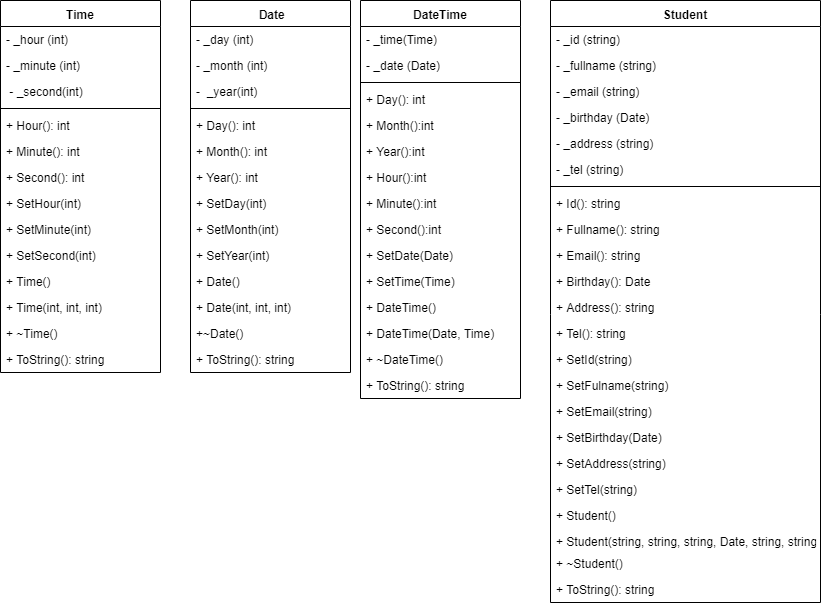

The diagram above was exported from draw.io. Its source (the exported page's mxGraphModel, read from the mxfile embedded in the PNG):
<mxGraphModel dx="977" dy="502" grid="1" gridSize="10" guides="1" tooltips="1" connect="1" arrows="1" fold="1" page="1" pageScale="1" pageWidth="850" pageHeight="1100" math="0" shadow="0">
  <root>
    <mxCell id="0" />
    <mxCell id="1" parent="0" />
    <mxCell id="TFwaGcjQvOqe_KIgroNZ-1" value="Time" style="swimlane;fontStyle=1;align=center;verticalAlign=top;childLayout=stackLayout;horizontal=1;startSize=26;horizontalStack=0;resizeParent=1;resizeParentMax=0;resizeLast=0;collapsible=1;marginBottom=0;" parent="1" vertex="1">
      <mxGeometry x="20" y="20" width="160" height="372" as="geometry" />
    </mxCell>
    <mxCell id="TFwaGcjQvOqe_KIgroNZ-17" value="- _hour (int)" style="text;strokeColor=none;fillColor=none;align=left;verticalAlign=top;spacingLeft=4;spacingRight=4;overflow=hidden;rotatable=0;points=[[0,0.5],[1,0.5]];portConstraint=eastwest;" parent="TFwaGcjQvOqe_KIgroNZ-1" vertex="1">
      <mxGeometry y="26" width="160" height="26" as="geometry" />
    </mxCell>
    <mxCell id="TFwaGcjQvOqe_KIgroNZ-2" value="- _minute (int)" style="text;strokeColor=none;fillColor=none;align=left;verticalAlign=top;spacingLeft=4;spacingRight=4;overflow=hidden;rotatable=0;points=[[0,0.5],[1,0.5]];portConstraint=eastwest;" parent="TFwaGcjQvOqe_KIgroNZ-1" vertex="1">
      <mxGeometry y="52" width="160" height="26" as="geometry" />
    </mxCell>
    <mxCell id="TFwaGcjQvOqe_KIgroNZ-18" value=" - _second(int)" style="text;strokeColor=none;fillColor=none;align=left;verticalAlign=top;spacingLeft=4;spacingRight=4;overflow=hidden;rotatable=0;points=[[0,0.5],[1,0.5]];portConstraint=eastwest;" parent="TFwaGcjQvOqe_KIgroNZ-1" vertex="1">
      <mxGeometry y="78" width="160" height="26" as="geometry" />
    </mxCell>
    <mxCell id="TFwaGcjQvOqe_KIgroNZ-3" value="" style="line;strokeWidth=1;fillColor=none;align=left;verticalAlign=middle;spacingTop=-1;spacingLeft=3;spacingRight=3;rotatable=0;labelPosition=right;points=[];portConstraint=eastwest;" parent="TFwaGcjQvOqe_KIgroNZ-1" vertex="1">
      <mxGeometry y="104" width="160" height="8" as="geometry" />
    </mxCell>
    <mxCell id="TFwaGcjQvOqe_KIgroNZ-4" value="+ Hour(): int &#10;&#10;" style="text;strokeColor=none;fillColor=none;align=left;verticalAlign=top;spacingLeft=4;spacingRight=4;overflow=hidden;rotatable=0;points=[[0,0.5],[1,0.5]];portConstraint=eastwest;" parent="TFwaGcjQvOqe_KIgroNZ-1" vertex="1">
      <mxGeometry y="112" width="160" height="26" as="geometry" />
    </mxCell>
    <mxCell id="TFwaGcjQvOqe_KIgroNZ-19" value="+ Minute(): int" style="text;strokeColor=none;fillColor=none;align=left;verticalAlign=top;spacingLeft=4;spacingRight=4;overflow=hidden;rotatable=0;points=[[0,0.5],[1,0.5]];portConstraint=eastwest;" parent="TFwaGcjQvOqe_KIgroNZ-1" vertex="1">
      <mxGeometry y="138" width="160" height="26" as="geometry" />
    </mxCell>
    <mxCell id="TFwaGcjQvOqe_KIgroNZ-20" value="+ Second(): int" style="text;strokeColor=none;fillColor=none;align=left;verticalAlign=top;spacingLeft=4;spacingRight=4;overflow=hidden;rotatable=0;points=[[0,0.5],[1,0.5]];portConstraint=eastwest;" parent="TFwaGcjQvOqe_KIgroNZ-1" vertex="1">
      <mxGeometry y="164" width="160" height="26" as="geometry" />
    </mxCell>
    <mxCell id="TFwaGcjQvOqe_KIgroNZ-21" value="+ SetHour(int)" style="text;strokeColor=none;fillColor=none;align=left;verticalAlign=top;spacingLeft=4;spacingRight=4;overflow=hidden;rotatable=0;points=[[0,0.5],[1,0.5]];portConstraint=eastwest;" parent="TFwaGcjQvOqe_KIgroNZ-1" vertex="1">
      <mxGeometry y="190" width="160" height="26" as="geometry" />
    </mxCell>
    <mxCell id="TFwaGcjQvOqe_KIgroNZ-22" value="+ SetMinute(int)" style="text;strokeColor=none;fillColor=none;align=left;verticalAlign=top;spacingLeft=4;spacingRight=4;overflow=hidden;rotatable=0;points=[[0,0.5],[1,0.5]];portConstraint=eastwest;" parent="TFwaGcjQvOqe_KIgroNZ-1" vertex="1">
      <mxGeometry y="216" width="160" height="26" as="geometry" />
    </mxCell>
    <mxCell id="TFwaGcjQvOqe_KIgroNZ-23" value="+ SetSecond(int)" style="text;strokeColor=none;fillColor=none;align=left;verticalAlign=top;spacingLeft=4;spacingRight=4;overflow=hidden;rotatable=0;points=[[0,0.5],[1,0.5]];portConstraint=eastwest;" parent="TFwaGcjQvOqe_KIgroNZ-1" vertex="1">
      <mxGeometry y="242" width="160" height="26" as="geometry" />
    </mxCell>
    <mxCell id="TFwaGcjQvOqe_KIgroNZ-24" value="+ Time()" style="text;strokeColor=none;fillColor=none;align=left;verticalAlign=top;spacingLeft=4;spacingRight=4;overflow=hidden;rotatable=0;points=[[0,0.5],[1,0.5]];portConstraint=eastwest;" parent="TFwaGcjQvOqe_KIgroNZ-1" vertex="1">
      <mxGeometry y="268" width="160" height="26" as="geometry" />
    </mxCell>
    <mxCell id="TFwaGcjQvOqe_KIgroNZ-25" value="+ Time(int, int, int)" style="text;strokeColor=none;fillColor=none;align=left;verticalAlign=top;spacingLeft=4;spacingRight=4;overflow=hidden;rotatable=0;points=[[0,0.5],[1,0.5]];portConstraint=eastwest;" parent="TFwaGcjQvOqe_KIgroNZ-1" vertex="1">
      <mxGeometry y="294" width="160" height="26" as="geometry" />
    </mxCell>
    <mxCell id="TFwaGcjQvOqe_KIgroNZ-26" value="+ ~Time()" style="text;strokeColor=none;fillColor=none;align=left;verticalAlign=top;spacingLeft=4;spacingRight=4;overflow=hidden;rotatable=0;points=[[0,0.5],[1,0.5]];portConstraint=eastwest;" parent="TFwaGcjQvOqe_KIgroNZ-1" vertex="1">
      <mxGeometry y="320" width="160" height="26" as="geometry" />
    </mxCell>
    <mxCell id="TFwaGcjQvOqe_KIgroNZ-27" value="+ ToString(): string" style="text;strokeColor=none;fillColor=none;align=left;verticalAlign=top;spacingLeft=4;spacingRight=4;overflow=hidden;rotatable=0;points=[[0,0.5],[1,0.5]];portConstraint=eastwest;" parent="TFwaGcjQvOqe_KIgroNZ-1" vertex="1">
      <mxGeometry y="346" width="160" height="26" as="geometry" />
    </mxCell>
    <mxCell id="TFwaGcjQvOqe_KIgroNZ-5" value=" Date" style="swimlane;fontStyle=1;align=center;verticalAlign=top;childLayout=stackLayout;horizontal=1;startSize=26;horizontalStack=0;resizeParent=1;resizeParentMax=0;resizeLast=0;collapsible=1;marginBottom=0;" parent="1" vertex="1">
      <mxGeometry x="210" y="20" width="160" height="372" as="geometry" />
    </mxCell>
    <mxCell id="TFwaGcjQvOqe_KIgroNZ-6" value="- _day (int)" style="text;strokeColor=none;fillColor=none;align=left;verticalAlign=top;spacingLeft=4;spacingRight=4;overflow=hidden;rotatable=0;points=[[0,0.5],[1,0.5]];portConstraint=eastwest;" parent="TFwaGcjQvOqe_KIgroNZ-5" vertex="1">
      <mxGeometry y="26" width="160" height="26" as="geometry" />
    </mxCell>
    <mxCell id="TFwaGcjQvOqe_KIgroNZ-29" value="- _month (int)" style="text;strokeColor=none;fillColor=none;align=left;verticalAlign=top;spacingLeft=4;spacingRight=4;overflow=hidden;rotatable=0;points=[[0,0.5],[1,0.5]];portConstraint=eastwest;" parent="TFwaGcjQvOqe_KIgroNZ-5" vertex="1">
      <mxGeometry y="52" width="160" height="26" as="geometry" />
    </mxCell>
    <mxCell id="TFwaGcjQvOqe_KIgroNZ-30" value="-  _year(int)" style="text;strokeColor=none;fillColor=none;align=left;verticalAlign=top;spacingLeft=4;spacingRight=4;overflow=hidden;rotatable=0;points=[[0,0.5],[1,0.5]];portConstraint=eastwest;" parent="TFwaGcjQvOqe_KIgroNZ-5" vertex="1">
      <mxGeometry y="78" width="160" height="26" as="geometry" />
    </mxCell>
    <mxCell id="TFwaGcjQvOqe_KIgroNZ-7" value="" style="line;strokeWidth=1;fillColor=none;align=left;verticalAlign=middle;spacingTop=-1;spacingLeft=3;spacingRight=3;rotatable=0;labelPosition=right;points=[];portConstraint=eastwest;" parent="TFwaGcjQvOqe_KIgroNZ-5" vertex="1">
      <mxGeometry y="104" width="160" height="8" as="geometry" />
    </mxCell>
    <mxCell id="TFwaGcjQvOqe_KIgroNZ-8" value="+ Day(): int" style="text;strokeColor=none;fillColor=none;align=left;verticalAlign=top;spacingLeft=4;spacingRight=4;overflow=hidden;rotatable=0;points=[[0,0.5],[1,0.5]];portConstraint=eastwest;" parent="TFwaGcjQvOqe_KIgroNZ-5" vertex="1">
      <mxGeometry y="112" width="160" height="26" as="geometry" />
    </mxCell>
    <mxCell id="TFwaGcjQvOqe_KIgroNZ-31" value="+ Month(): int" style="text;strokeColor=none;fillColor=none;align=left;verticalAlign=top;spacingLeft=4;spacingRight=4;overflow=hidden;rotatable=0;points=[[0,0.5],[1,0.5]];portConstraint=eastwest;" parent="TFwaGcjQvOqe_KIgroNZ-5" vertex="1">
      <mxGeometry y="138" width="160" height="26" as="geometry" />
    </mxCell>
    <mxCell id="TFwaGcjQvOqe_KIgroNZ-32" value="+ Year(): int" style="text;strokeColor=none;fillColor=none;align=left;verticalAlign=top;spacingLeft=4;spacingRight=4;overflow=hidden;rotatable=0;points=[[0,0.5],[1,0.5]];portConstraint=eastwest;" parent="TFwaGcjQvOqe_KIgroNZ-5" vertex="1">
      <mxGeometry y="164" width="160" height="26" as="geometry" />
    </mxCell>
    <mxCell id="TFwaGcjQvOqe_KIgroNZ-33" value="+ SetDay(int)" style="text;strokeColor=none;fillColor=none;align=left;verticalAlign=top;spacingLeft=4;spacingRight=4;overflow=hidden;rotatable=0;points=[[0,0.5],[1,0.5]];portConstraint=eastwest;" parent="TFwaGcjQvOqe_KIgroNZ-5" vertex="1">
      <mxGeometry y="190" width="160" height="26" as="geometry" />
    </mxCell>
    <mxCell id="TFwaGcjQvOqe_KIgroNZ-34" value="+ SetMonth(int)" style="text;strokeColor=none;fillColor=none;align=left;verticalAlign=top;spacingLeft=4;spacingRight=4;overflow=hidden;rotatable=0;points=[[0,0.5],[1,0.5]];portConstraint=eastwest;" parent="TFwaGcjQvOqe_KIgroNZ-5" vertex="1">
      <mxGeometry y="216" width="160" height="26" as="geometry" />
    </mxCell>
    <mxCell id="TFwaGcjQvOqe_KIgroNZ-35" value="+ SetYear(int)" style="text;strokeColor=none;fillColor=none;align=left;verticalAlign=top;spacingLeft=4;spacingRight=4;overflow=hidden;rotatable=0;points=[[0,0.5],[1,0.5]];portConstraint=eastwest;" parent="TFwaGcjQvOqe_KIgroNZ-5" vertex="1">
      <mxGeometry y="242" width="160" height="26" as="geometry" />
    </mxCell>
    <mxCell id="TFwaGcjQvOqe_KIgroNZ-36" value="+ Date()" style="text;strokeColor=none;fillColor=none;align=left;verticalAlign=top;spacingLeft=4;spacingRight=4;overflow=hidden;rotatable=0;points=[[0,0.5],[1,0.5]];portConstraint=eastwest;" parent="TFwaGcjQvOqe_KIgroNZ-5" vertex="1">
      <mxGeometry y="268" width="160" height="26" as="geometry" />
    </mxCell>
    <mxCell id="TFwaGcjQvOqe_KIgroNZ-37" value="+ Date(int, int, int)" style="text;strokeColor=none;fillColor=none;align=left;verticalAlign=top;spacingLeft=4;spacingRight=4;overflow=hidden;rotatable=0;points=[[0,0.5],[1,0.5]];portConstraint=eastwest;" parent="TFwaGcjQvOqe_KIgroNZ-5" vertex="1">
      <mxGeometry y="294" width="160" height="26" as="geometry" />
    </mxCell>
    <mxCell id="TFwaGcjQvOqe_KIgroNZ-38" value="+~Date()" style="text;strokeColor=none;fillColor=none;align=left;verticalAlign=top;spacingLeft=4;spacingRight=4;overflow=hidden;rotatable=0;points=[[0,0.5],[1,0.5]];portConstraint=eastwest;" parent="TFwaGcjQvOqe_KIgroNZ-5" vertex="1">
      <mxGeometry y="320" width="160" height="26" as="geometry" />
    </mxCell>
    <mxCell id="TFwaGcjQvOqe_KIgroNZ-39" value="+ ToString(): string" style="text;strokeColor=none;fillColor=none;align=left;verticalAlign=top;spacingLeft=4;spacingRight=4;overflow=hidden;rotatable=0;points=[[0,0.5],[1,0.5]];portConstraint=eastwest;" parent="TFwaGcjQvOqe_KIgroNZ-5" vertex="1">
      <mxGeometry y="346" width="160" height="26" as="geometry" />
    </mxCell>
    <mxCell id="TFwaGcjQvOqe_KIgroNZ-9" value="DateTime" style="swimlane;fontStyle=1;align=center;verticalAlign=top;childLayout=stackLayout;horizontal=1;startSize=26;horizontalStack=0;resizeParent=1;resizeParentMax=0;resizeLast=0;collapsible=1;marginBottom=0;" parent="1" vertex="1">
      <mxGeometry x="380" y="20" width="160" height="398" as="geometry" />
    </mxCell>
    <mxCell id="TFwaGcjQvOqe_KIgroNZ-10" value="- _time(Time)" style="text;strokeColor=none;fillColor=none;align=left;verticalAlign=top;spacingLeft=4;spacingRight=4;overflow=hidden;rotatable=0;points=[[0,0.5],[1,0.5]];portConstraint=eastwest;" parent="TFwaGcjQvOqe_KIgroNZ-9" vertex="1">
      <mxGeometry y="26" width="160" height="26" as="geometry" />
    </mxCell>
    <mxCell id="TFwaGcjQvOqe_KIgroNZ-40" value="- _date (Date)" style="text;strokeColor=none;fillColor=none;align=left;verticalAlign=top;spacingLeft=4;spacingRight=4;overflow=hidden;rotatable=0;points=[[0,0.5],[1,0.5]];portConstraint=eastwest;" parent="TFwaGcjQvOqe_KIgroNZ-9" vertex="1">
      <mxGeometry y="52" width="160" height="26" as="geometry" />
    </mxCell>
    <mxCell id="TFwaGcjQvOqe_KIgroNZ-11" value="" style="line;strokeWidth=1;fillColor=none;align=left;verticalAlign=middle;spacingTop=-1;spacingLeft=3;spacingRight=3;rotatable=0;labelPosition=right;points=[];portConstraint=eastwest;" parent="TFwaGcjQvOqe_KIgroNZ-9" vertex="1">
      <mxGeometry y="78" width="160" height="8" as="geometry" />
    </mxCell>
    <mxCell id="TFwaGcjQvOqe_KIgroNZ-41" value="+ Day(): int" style="text;strokeColor=none;fillColor=none;align=left;verticalAlign=top;spacingLeft=4;spacingRight=4;overflow=hidden;rotatable=0;points=[[0,0.5],[1,0.5]];portConstraint=eastwest;" parent="TFwaGcjQvOqe_KIgroNZ-9" vertex="1">
      <mxGeometry y="86" width="160" height="26" as="geometry" />
    </mxCell>
    <mxCell id="TFwaGcjQvOqe_KIgroNZ-42" value="+ Month():int" style="text;strokeColor=none;fillColor=none;align=left;verticalAlign=top;spacingLeft=4;spacingRight=4;overflow=hidden;rotatable=0;points=[[0,0.5],[1,0.5]];portConstraint=eastwest;" parent="TFwaGcjQvOqe_KIgroNZ-9" vertex="1">
      <mxGeometry y="112" width="160" height="26" as="geometry" />
    </mxCell>
    <mxCell id="TFwaGcjQvOqe_KIgroNZ-43" value="+ Year():int" style="text;strokeColor=none;fillColor=none;align=left;verticalAlign=top;spacingLeft=4;spacingRight=4;overflow=hidden;rotatable=0;points=[[0,0.5],[1,0.5]];portConstraint=eastwest;" parent="TFwaGcjQvOqe_KIgroNZ-9" vertex="1">
      <mxGeometry y="138" width="160" height="26" as="geometry" />
    </mxCell>
    <mxCell id="TFwaGcjQvOqe_KIgroNZ-44" value="+ Hour():int" style="text;strokeColor=none;fillColor=none;align=left;verticalAlign=top;spacingLeft=4;spacingRight=4;overflow=hidden;rotatable=0;points=[[0,0.5],[1,0.5]];portConstraint=eastwest;" parent="TFwaGcjQvOqe_KIgroNZ-9" vertex="1">
      <mxGeometry y="164" width="160" height="26" as="geometry" />
    </mxCell>
    <mxCell id="TFwaGcjQvOqe_KIgroNZ-45" value="+ Minute():int" style="text;strokeColor=none;fillColor=none;align=left;verticalAlign=top;spacingLeft=4;spacingRight=4;overflow=hidden;rotatable=0;points=[[0,0.5],[1,0.5]];portConstraint=eastwest;" parent="TFwaGcjQvOqe_KIgroNZ-9" vertex="1">
      <mxGeometry y="190" width="160" height="26" as="geometry" />
    </mxCell>
    <mxCell id="TFwaGcjQvOqe_KIgroNZ-46" value="+ Second():int" style="text;strokeColor=none;fillColor=none;align=left;verticalAlign=top;spacingLeft=4;spacingRight=4;overflow=hidden;rotatable=0;points=[[0,0.5],[1,0.5]];portConstraint=eastwest;" parent="TFwaGcjQvOqe_KIgroNZ-9" vertex="1">
      <mxGeometry y="216" width="160" height="26" as="geometry" />
    </mxCell>
    <mxCell id="TFwaGcjQvOqe_KIgroNZ-47" value="+ SetDate(Date)" style="text;strokeColor=none;fillColor=none;align=left;verticalAlign=top;spacingLeft=4;spacingRight=4;overflow=hidden;rotatable=0;points=[[0,0.5],[1,0.5]];portConstraint=eastwest;" parent="TFwaGcjQvOqe_KIgroNZ-9" vertex="1">
      <mxGeometry y="242" width="160" height="26" as="geometry" />
    </mxCell>
    <mxCell id="TFwaGcjQvOqe_KIgroNZ-48" value="+ SetTime(Time)" style="text;strokeColor=none;fillColor=none;align=left;verticalAlign=top;spacingLeft=4;spacingRight=4;overflow=hidden;rotatable=0;points=[[0,0.5],[1,0.5]];portConstraint=eastwest;" parent="TFwaGcjQvOqe_KIgroNZ-9" vertex="1">
      <mxGeometry y="268" width="160" height="26" as="geometry" />
    </mxCell>
    <mxCell id="TFwaGcjQvOqe_KIgroNZ-12" value="+ DateTime()" style="text;strokeColor=none;fillColor=none;align=left;verticalAlign=top;spacingLeft=4;spacingRight=4;overflow=hidden;rotatable=0;points=[[0,0.5],[1,0.5]];portConstraint=eastwest;" parent="TFwaGcjQvOqe_KIgroNZ-9" vertex="1">
      <mxGeometry y="294" width="160" height="26" as="geometry" />
    </mxCell>
    <mxCell id="TFwaGcjQvOqe_KIgroNZ-49" value="+ DateTime(Date, Time)" style="text;strokeColor=none;fillColor=none;align=left;verticalAlign=top;spacingLeft=4;spacingRight=4;overflow=hidden;rotatable=0;points=[[0,0.5],[1,0.5]];portConstraint=eastwest;" parent="TFwaGcjQvOqe_KIgroNZ-9" vertex="1">
      <mxGeometry y="320" width="160" height="26" as="geometry" />
    </mxCell>
    <mxCell id="TFwaGcjQvOqe_KIgroNZ-50" value="+ ~DateTime()" style="text;strokeColor=none;fillColor=none;align=left;verticalAlign=top;spacingLeft=4;spacingRight=4;overflow=hidden;rotatable=0;points=[[0,0.5],[1,0.5]];portConstraint=eastwest;" parent="TFwaGcjQvOqe_KIgroNZ-9" vertex="1">
      <mxGeometry y="346" width="160" height="26" as="geometry" />
    </mxCell>
    <mxCell id="TFwaGcjQvOqe_KIgroNZ-51" value="+ ToString(): string" style="text;strokeColor=none;fillColor=none;align=left;verticalAlign=top;spacingLeft=4;spacingRight=4;overflow=hidden;rotatable=0;points=[[0,0.5],[1,0.5]];portConstraint=eastwest;" parent="TFwaGcjQvOqe_KIgroNZ-9" vertex="1">
      <mxGeometry y="372" width="160" height="26" as="geometry" />
    </mxCell>
    <mxCell id="TFwaGcjQvOqe_KIgroNZ-13" value="Student" style="swimlane;fontStyle=1;align=center;verticalAlign=top;childLayout=stackLayout;horizontal=1;startSize=26;horizontalStack=0;resizeParent=1;resizeParentMax=0;resizeLast=0;collapsible=1;marginBottom=0;" parent="1" vertex="1">
      <mxGeometry x="570" y="20" width="270" height="602" as="geometry" />
    </mxCell>
    <mxCell id="TFwaGcjQvOqe_KIgroNZ-52" value="- _id (string)" style="text;strokeColor=none;fillColor=none;align=left;verticalAlign=top;spacingLeft=4;spacingRight=4;overflow=hidden;rotatable=0;points=[[0,0.5],[1,0.5]];portConstraint=eastwest;" parent="TFwaGcjQvOqe_KIgroNZ-13" vertex="1">
      <mxGeometry y="26" width="270" height="26" as="geometry" />
    </mxCell>
    <mxCell id="TFwaGcjQvOqe_KIgroNZ-53" value="- _fullname (string)" style="text;strokeColor=none;fillColor=none;align=left;verticalAlign=top;spacingLeft=4;spacingRight=4;overflow=hidden;rotatable=0;points=[[0,0.5],[1,0.5]];portConstraint=eastwest;" parent="TFwaGcjQvOqe_KIgroNZ-13" vertex="1">
      <mxGeometry y="52" width="270" height="26" as="geometry" />
    </mxCell>
    <mxCell id="TFwaGcjQvOqe_KIgroNZ-54" value="- _email (string)" style="text;strokeColor=none;fillColor=none;align=left;verticalAlign=top;spacingLeft=4;spacingRight=4;overflow=hidden;rotatable=0;points=[[0,0.5],[1,0.5]];portConstraint=eastwest;" parent="TFwaGcjQvOqe_KIgroNZ-13" vertex="1">
      <mxGeometry y="78" width="270" height="26" as="geometry" />
    </mxCell>
    <mxCell id="TFwaGcjQvOqe_KIgroNZ-55" value="- _birthday (Date)" style="text;strokeColor=none;fillColor=none;align=left;verticalAlign=top;spacingLeft=4;spacingRight=4;overflow=hidden;rotatable=0;points=[[0,0.5],[1,0.5]];portConstraint=eastwest;" parent="TFwaGcjQvOqe_KIgroNZ-13" vertex="1">
      <mxGeometry y="104" width="270" height="26" as="geometry" />
    </mxCell>
    <mxCell id="TFwaGcjQvOqe_KIgroNZ-56" value="- _address (string)" style="text;strokeColor=none;fillColor=none;align=left;verticalAlign=top;spacingLeft=4;spacingRight=4;overflow=hidden;rotatable=0;points=[[0,0.5],[1,0.5]];portConstraint=eastwest;" parent="TFwaGcjQvOqe_KIgroNZ-13" vertex="1">
      <mxGeometry y="130" width="270" height="26" as="geometry" />
    </mxCell>
    <mxCell id="TFwaGcjQvOqe_KIgroNZ-14" value="- _tel (string)" style="text;strokeColor=none;fillColor=none;align=left;verticalAlign=top;spacingLeft=4;spacingRight=4;overflow=hidden;rotatable=0;points=[[0,0.5],[1,0.5]];portConstraint=eastwest;" parent="TFwaGcjQvOqe_KIgroNZ-13" vertex="1">
      <mxGeometry y="156" width="270" height="26" as="geometry" />
    </mxCell>
    <mxCell id="TFwaGcjQvOqe_KIgroNZ-15" value="" style="line;strokeWidth=1;fillColor=none;align=left;verticalAlign=middle;spacingTop=-1;spacingLeft=3;spacingRight=3;rotatable=0;labelPosition=right;points=[];portConstraint=eastwest;" parent="TFwaGcjQvOqe_KIgroNZ-13" vertex="1">
      <mxGeometry y="182" width="270" height="8" as="geometry" />
    </mxCell>
    <mxCell id="TFwaGcjQvOqe_KIgroNZ-16" value="+ Id(): string" style="text;strokeColor=none;fillColor=none;align=left;verticalAlign=top;spacingLeft=4;spacingRight=4;overflow=hidden;rotatable=0;points=[[0,0.5],[1,0.5]];portConstraint=eastwest;" parent="TFwaGcjQvOqe_KIgroNZ-13" vertex="1">
      <mxGeometry y="190" width="270" height="26" as="geometry" />
    </mxCell>
    <mxCell id="TFwaGcjQvOqe_KIgroNZ-57" value="+ Fullname(): string" style="text;strokeColor=none;fillColor=none;align=left;verticalAlign=top;spacingLeft=4;spacingRight=4;overflow=hidden;rotatable=0;points=[[0,0.5],[1,0.5]];portConstraint=eastwest;" parent="TFwaGcjQvOqe_KIgroNZ-13" vertex="1">
      <mxGeometry y="216" width="270" height="26" as="geometry" />
    </mxCell>
    <mxCell id="TFwaGcjQvOqe_KIgroNZ-58" value="+ Email(): string" style="text;strokeColor=none;fillColor=none;align=left;verticalAlign=top;spacingLeft=4;spacingRight=4;overflow=hidden;rotatable=0;points=[[0,0.5],[1,0.5]];portConstraint=eastwest;" parent="TFwaGcjQvOqe_KIgroNZ-13" vertex="1">
      <mxGeometry y="242" width="270" height="26" as="geometry" />
    </mxCell>
    <mxCell id="TFwaGcjQvOqe_KIgroNZ-59" value="+ Birthday(): Date" style="text;strokeColor=none;fillColor=none;align=left;verticalAlign=top;spacingLeft=4;spacingRight=4;overflow=hidden;rotatable=0;points=[[0,0.5],[1,0.5]];portConstraint=eastwest;" parent="TFwaGcjQvOqe_KIgroNZ-13" vertex="1">
      <mxGeometry y="268" width="270" height="26" as="geometry" />
    </mxCell>
    <mxCell id="TFwaGcjQvOqe_KIgroNZ-60" value="+ Address(): string" style="text;strokeColor=none;fillColor=none;align=left;verticalAlign=top;spacingLeft=4;spacingRight=4;overflow=hidden;rotatable=0;points=[[0,0.5],[1,0.5]];portConstraint=eastwest;" parent="TFwaGcjQvOqe_KIgroNZ-13" vertex="1">
      <mxGeometry y="294" width="270" height="26" as="geometry" />
    </mxCell>
    <mxCell id="TFwaGcjQvOqe_KIgroNZ-89" value="+ Tel(): string&#10;" style="text;strokeColor=none;fillColor=none;align=left;verticalAlign=top;spacingLeft=4;spacingRight=4;overflow=hidden;rotatable=0;points=[[0,0.5],[1,0.5]];portConstraint=eastwest;" parent="TFwaGcjQvOqe_KIgroNZ-13" vertex="1">
      <mxGeometry y="320" width="270" height="26" as="geometry" />
    </mxCell>
    <mxCell id="TFwaGcjQvOqe_KIgroNZ-61" value="+ SetId(string)" style="text;strokeColor=none;fillColor=none;align=left;verticalAlign=top;spacingLeft=4;spacingRight=4;overflow=hidden;rotatable=0;points=[[0,0.5],[1,0.5]];portConstraint=eastwest;" parent="TFwaGcjQvOqe_KIgroNZ-13" vertex="1">
      <mxGeometry y="346" width="270" height="26" as="geometry" />
    </mxCell>
    <mxCell id="TFwaGcjQvOqe_KIgroNZ-62" value="+ SetFulname(string)" style="text;strokeColor=none;fillColor=none;align=left;verticalAlign=top;spacingLeft=4;spacingRight=4;overflow=hidden;rotatable=0;points=[[0,0.5],[1,0.5]];portConstraint=eastwest;" parent="TFwaGcjQvOqe_KIgroNZ-13" vertex="1">
      <mxGeometry y="372" width="270" height="26" as="geometry" />
    </mxCell>
    <mxCell id="TFwaGcjQvOqe_KIgroNZ-78" value="+ SetEmail(string)" style="text;strokeColor=none;fillColor=none;align=left;verticalAlign=top;spacingLeft=4;spacingRight=4;overflow=hidden;rotatable=0;points=[[0,0.5],[1,0.5]];portConstraint=eastwest;" parent="TFwaGcjQvOqe_KIgroNZ-13" vertex="1">
      <mxGeometry y="398" width="270" height="26" as="geometry" />
    </mxCell>
    <mxCell id="TFwaGcjQvOqe_KIgroNZ-79" value="+ SetBirthday(Date)" style="text;strokeColor=none;fillColor=none;align=left;verticalAlign=top;spacingLeft=4;spacingRight=4;overflow=hidden;rotatable=0;points=[[0,0.5],[1,0.5]];portConstraint=eastwest;" parent="TFwaGcjQvOqe_KIgroNZ-13" vertex="1">
      <mxGeometry y="424" width="270" height="26" as="geometry" />
    </mxCell>
    <mxCell id="TFwaGcjQvOqe_KIgroNZ-80" value="+ SetAddress(string)" style="text;strokeColor=none;fillColor=none;align=left;verticalAlign=top;spacingLeft=4;spacingRight=4;overflow=hidden;rotatable=0;points=[[0,0.5],[1,0.5]];portConstraint=eastwest;" parent="TFwaGcjQvOqe_KIgroNZ-13" vertex="1">
      <mxGeometry y="450" width="270" height="26" as="geometry" />
    </mxCell>
    <mxCell id="TFwaGcjQvOqe_KIgroNZ-81" value="+ SetTel(string)" style="text;strokeColor=none;fillColor=none;align=left;verticalAlign=top;spacingLeft=4;spacingRight=4;overflow=hidden;rotatable=0;points=[[0,0.5],[1,0.5]];portConstraint=eastwest;" parent="TFwaGcjQvOqe_KIgroNZ-13" vertex="1">
      <mxGeometry y="476" width="270" height="26" as="geometry" />
    </mxCell>
    <mxCell id="TFwaGcjQvOqe_KIgroNZ-82" value="+ Student()" style="text;strokeColor=none;fillColor=none;align=left;verticalAlign=top;spacingLeft=4;spacingRight=4;overflow=hidden;rotatable=0;points=[[0,0.5],[1,0.5]];portConstraint=eastwest;" parent="TFwaGcjQvOqe_KIgroNZ-13" vertex="1">
      <mxGeometry y="502" width="270" height="26" as="geometry" />
    </mxCell>
    <mxCell id="TFwaGcjQvOqe_KIgroNZ-83" value="+ Student(string, string, string, Date, string, string)" style="text;strokeColor=none;fillColor=none;align=left;verticalAlign=top;spacingLeft=4;spacingRight=4;overflow=hidden;rotatable=0;points=[[0,0.5],[1,0.5]];portConstraint=eastwest;" parent="TFwaGcjQvOqe_KIgroNZ-13" vertex="1">
      <mxGeometry y="528" width="270" height="22" as="geometry" />
    </mxCell>
    <mxCell id="TFwaGcjQvOqe_KIgroNZ-84" value="+ ~Student()" style="text;strokeColor=none;fillColor=none;align=left;verticalAlign=top;spacingLeft=4;spacingRight=4;overflow=hidden;rotatable=0;points=[[0,0.5],[1,0.5]];portConstraint=eastwest;" parent="TFwaGcjQvOqe_KIgroNZ-13" vertex="1">
      <mxGeometry y="550" width="270" height="26" as="geometry" />
    </mxCell>
    <mxCell id="TFwaGcjQvOqe_KIgroNZ-85" value="+ ToString(): string" style="text;strokeColor=none;fillColor=none;align=left;verticalAlign=top;spacingLeft=4;spacingRight=4;overflow=hidden;rotatable=0;points=[[0,0.5],[1,0.5]];portConstraint=eastwest;" parent="TFwaGcjQvOqe_KIgroNZ-13" vertex="1">
      <mxGeometry y="576" width="270" height="26" as="geometry" />
    </mxCell>
  </root>
</mxGraphModel>